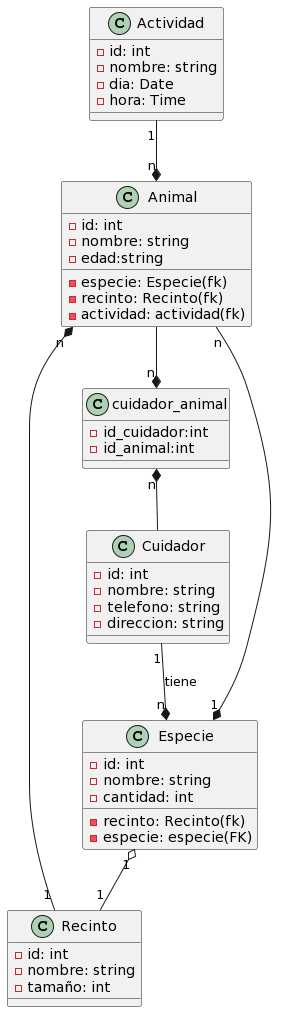

The diagram above was rendered by PlantUML. Its source (embedded in the PNG):
@startuml
class Animal {
  -id: int
  -nombre: string
  -edad:string
  -especie: Especie(fk)
  -recinto: Recinto(fk)
  -actividad: actividad(fk)
}

class Especie {
  -id: int
  -nombre: string
  -cantidad: int
  -recinto: Recinto(fk)
 -especie: especie(FK)
}

class Recinto {
  -id: int
  -nombre: string
  -tamaño: int
}

class Cuidador {
  -id: int
  -nombre: string
  -telefono: string
  -direccion: string
 

}

class Actividad {
  -id: int
  -nombre: string
  -dia: Date
  -hora: Time
}
 class cuidador_animal{
-id_cuidador:int
-id_animal:int
}

Animal --* "n" cuidador_animal
cuidador_animal "n" *-- Cuidador
Animal "n" *-- "1" Recinto
Especie "1" *-- "n" Animal
Especie "1" o-- "1" Recinto
Cuidador "1" --* "n" Especie : tiene
Actividad "1" --* "n" Animal
@enduml